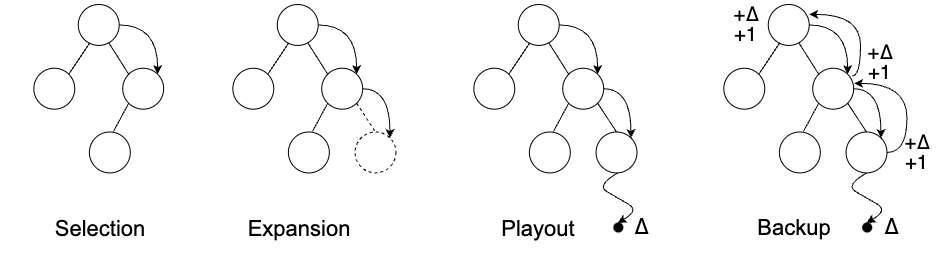

The diagram above was exported from draw.io. Its source (the exported page's mxGraphModel, read from the mxfile embedded in the PNG):
<mxGraphModel dx="1514" dy="1149" grid="1" gridSize="10" guides="1" tooltips="1" connect="1" arrows="1" fold="1" page="1" pageScale="1" pageWidth="1600" pageHeight="1200" math="0" shadow="0">
  <root>
    <mxCell id="0" />
    <mxCell id="1" parent="0" />
    <mxCell id="KgfiEO8SI0jNuHiTPpWw-55" value="" style="group" vertex="1" connectable="0" parent="1">
      <mxGeometry x="30" y="120" width="200" height="220" as="geometry" />
    </mxCell>
    <mxCell id="KgfiEO8SI0jNuHiTPpWw-57" value="" style="group" vertex="1" connectable="0" parent="KgfiEO8SI0jNuHiTPpWw-55">
      <mxGeometry width="200" height="170" as="geometry" />
    </mxCell>
    <mxCell id="KgfiEO8SI0jNuHiTPpWw-58" style="edgeStyle=none;shape=connector;rounded=0;orthogonalLoop=1;jettySize=auto;html=1;exitX=0.284;exitY=0.934;exitDx=0;exitDy=0;entryX=1;entryY=0;entryDx=0;entryDy=0;strokeColor=default;align=center;verticalAlign=middle;fontFamily=Helvetica;fontSize=11;fontColor=default;labelBackgroundColor=default;startFill=0;endArrow=none;exitPerimeter=0;" edge="1" parent="KgfiEO8SI0jNuHiTPpWw-57" source="KgfiEO8SI0jNuHiTPpWw-60" target="KgfiEO8SI0jNuHiTPpWw-65">
      <mxGeometry relative="1" as="geometry" />
    </mxCell>
    <mxCell id="KgfiEO8SI0jNuHiTPpWw-59" style="edgeStyle=orthogonalEdgeStyle;shape=connector;rounded=0;orthogonalLoop=1;jettySize=auto;html=1;exitX=1;exitY=0.5;exitDx=0;exitDy=0;entryX=1;entryY=0;entryDx=0;entryDy=0;strokeColor=default;align=center;verticalAlign=middle;fontFamily=Helvetica;fontSize=11;fontColor=default;labelBackgroundColor=default;startFill=0;endArrow=classic;curved=1;endFill=1;" edge="1" parent="KgfiEO8SI0jNuHiTPpWw-57" source="KgfiEO8SI0jNuHiTPpWw-60" target="KgfiEO8SI0jNuHiTPpWw-62">
      <mxGeometry relative="1" as="geometry" />
    </mxCell>
    <mxCell id="KgfiEO8SI0jNuHiTPpWw-60" value="" style="ellipse;whiteSpace=wrap;html=1;aspect=fixed;fillColor=none;" vertex="1" parent="KgfiEO8SI0jNuHiTPpWw-57">
      <mxGeometry x="77.77777777777779" width="40.925925925925924" height="40.925925925925924" as="geometry" />
    </mxCell>
    <mxCell id="KgfiEO8SI0jNuHiTPpWw-62" value="" style="ellipse;whiteSpace=wrap;html=1;aspect=fixed;fillColor=none;" vertex="1" parent="KgfiEO8SI0jNuHiTPpWw-57">
      <mxGeometry x="122.22222222222223" y="63.74999999999999" width="40.925925925925924" height="40.925925925925924" as="geometry" />
    </mxCell>
    <mxCell id="KgfiEO8SI0jNuHiTPpWw-65" value="" style="ellipse;whiteSpace=wrap;html=1;aspect=fixed;fillColor=none;" vertex="1" parent="KgfiEO8SI0jNuHiTPpWw-57">
      <mxGeometry x="33.333333333333336" y="63.74999999999999" width="40.925925925925924" height="40.925925925925924" as="geometry" />
    </mxCell>
    <mxCell id="KgfiEO8SI0jNuHiTPpWw-66" value="" style="ellipse;whiteSpace=wrap;html=1;aspect=fixed;fillColor=none;" vertex="1" parent="KgfiEO8SI0jNuHiTPpWw-57">
      <mxGeometry x="88.8888888888889" y="127.49999999999999" width="40.925925925925924" height="40.925925925925924" as="geometry" />
    </mxCell>
    <mxCell id="KgfiEO8SI0jNuHiTPpWw-68" style="rounded=0;orthogonalLoop=1;jettySize=auto;html=1;exitX=0.745;exitY=0.934;exitDx=0;exitDy=0;entryX=0;entryY=0;entryDx=0;entryDy=0;endArrow=none;startFill=0;exitPerimeter=0;" edge="1" parent="KgfiEO8SI0jNuHiTPpWw-57" source="KgfiEO8SI0jNuHiTPpWw-60" target="KgfiEO8SI0jNuHiTPpWw-62">
      <mxGeometry relative="1" as="geometry" />
    </mxCell>
    <mxCell id="KgfiEO8SI0jNuHiTPpWw-69" style="edgeStyle=none;shape=connector;rounded=0;orthogonalLoop=1;jettySize=auto;html=1;exitX=0;exitY=1;exitDx=0;exitDy=0;entryX=0.588;entryY=-0.012;entryDx=0;entryDy=0;entryPerimeter=0;strokeColor=default;align=center;verticalAlign=middle;fontFamily=Helvetica;fontSize=11;fontColor=default;labelBackgroundColor=default;startFill=0;endArrow=none;" edge="1" parent="KgfiEO8SI0jNuHiTPpWw-57" source="KgfiEO8SI0jNuHiTPpWw-62" target="KgfiEO8SI0jNuHiTPpWw-66">
      <mxGeometry relative="1" as="geometry" />
    </mxCell>
    <mxCell id="KgfiEO8SI0jNuHiTPpWw-435" value="" style="group" vertex="1" connectable="0" parent="1">
      <mxGeometry x="229" y="120" width="196.48148148148152" height="220" as="geometry" />
    </mxCell>
    <mxCell id="KgfiEO8SI0jNuHiTPpWw-9" style="edgeStyle=none;shape=connector;rounded=0;orthogonalLoop=1;jettySize=auto;html=1;exitX=0.284;exitY=0.934;exitDx=0;exitDy=0;entryX=1;entryY=0;entryDx=0;entryDy=0;strokeColor=default;align=center;verticalAlign=middle;fontFamily=Helvetica;fontSize=11;fontColor=default;labelBackgroundColor=default;startFill=0;endArrow=none;exitPerimeter=0;" edge="1" parent="KgfiEO8SI0jNuHiTPpWw-435" source="KgfiEO8SI0jNuHiTPpWw-1" target="KgfiEO8SI0jNuHiTPpWw-4">
      <mxGeometry relative="1" as="geometry" />
    </mxCell>
    <mxCell id="KgfiEO8SI0jNuHiTPpWw-13" style="edgeStyle=orthogonalEdgeStyle;shape=connector;rounded=0;orthogonalLoop=1;jettySize=auto;html=1;exitX=1;exitY=0.5;exitDx=0;exitDy=0;entryX=1;entryY=0;entryDx=0;entryDy=0;strokeColor=default;align=center;verticalAlign=middle;fontFamily=Helvetica;fontSize=11;fontColor=default;labelBackgroundColor=default;startFill=0;endArrow=classic;curved=1;endFill=1;" edge="1" parent="KgfiEO8SI0jNuHiTPpWw-435" source="KgfiEO8SI0jNuHiTPpWw-1" target="KgfiEO8SI0jNuHiTPpWw-2">
      <mxGeometry relative="1" as="geometry" />
    </mxCell>
    <mxCell id="KgfiEO8SI0jNuHiTPpWw-1" value="" style="ellipse;whiteSpace=wrap;html=1;aspect=fixed;fillColor=none;" vertex="1" parent="KgfiEO8SI0jNuHiTPpWw-435">
      <mxGeometry x="77.77777777777777" width="40.925925925925924" height="40.925925925925924" as="geometry" />
    </mxCell>
    <mxCell id="KgfiEO8SI0jNuHiTPpWw-12" style="edgeStyle=none;shape=connector;rounded=0;orthogonalLoop=1;jettySize=auto;html=1;exitX=1;exitY=1;exitDx=0;exitDy=0;entryX=0.5;entryY=0;entryDx=0;entryDy=0;strokeColor=default;align=center;verticalAlign=middle;fontFamily=Helvetica;fontSize=11;fontColor=default;labelBackgroundColor=default;startFill=0;endArrow=none;dashed=1;" edge="1" parent="KgfiEO8SI0jNuHiTPpWw-435" source="KgfiEO8SI0jNuHiTPpWw-2" target="KgfiEO8SI0jNuHiTPpWw-3">
      <mxGeometry relative="1" as="geometry" />
    </mxCell>
    <mxCell id="KgfiEO8SI0jNuHiTPpWw-117" style="edgeStyle=orthogonalEdgeStyle;shape=connector;curved=1;rounded=0;orthogonalLoop=1;jettySize=auto;html=1;exitX=1;exitY=0.5;exitDx=0;exitDy=0;entryX=1;entryY=0;entryDx=0;entryDy=0;strokeColor=default;align=center;verticalAlign=middle;fontFamily=Helvetica;fontSize=11;fontColor=default;labelBackgroundColor=default;startFill=0;endArrow=classic;endFill=1;" edge="1" parent="KgfiEO8SI0jNuHiTPpWw-435" source="KgfiEO8SI0jNuHiTPpWw-2" target="KgfiEO8SI0jNuHiTPpWw-3">
      <mxGeometry relative="1" as="geometry" />
    </mxCell>
    <mxCell id="KgfiEO8SI0jNuHiTPpWw-2" value="" style="ellipse;whiteSpace=wrap;html=1;aspect=fixed;fillColor=none;" vertex="1" parent="KgfiEO8SI0jNuHiTPpWw-435">
      <mxGeometry x="122.22222222222223" y="63.75" width="40.925925925925924" height="40.925925925925924" as="geometry" />
    </mxCell>
    <mxCell id="KgfiEO8SI0jNuHiTPpWw-3" value="" style="ellipse;whiteSpace=wrap;html=1;aspect=fixed;fillColor=none;dashed=1;" vertex="1" parent="KgfiEO8SI0jNuHiTPpWw-435">
      <mxGeometry x="155.55555555555554" y="127.5" width="40.925925925925924" height="40.925925925925924" as="geometry" />
    </mxCell>
    <mxCell id="KgfiEO8SI0jNuHiTPpWw-4" value="" style="ellipse;whiteSpace=wrap;html=1;aspect=fixed;fillColor=none;" vertex="1" parent="KgfiEO8SI0jNuHiTPpWw-435">
      <mxGeometry x="33.333333333333314" y="63.75" width="40.925925925925924" height="40.925925925925924" as="geometry" />
    </mxCell>
    <mxCell id="KgfiEO8SI0jNuHiTPpWw-5" value="" style="ellipse;whiteSpace=wrap;html=1;aspect=fixed;fillColor=none;" vertex="1" parent="KgfiEO8SI0jNuHiTPpWw-435">
      <mxGeometry x="88.88888888888891" y="127.5" width="40.925925925925924" height="40.925925925925924" as="geometry" />
    </mxCell>
    <mxCell id="KgfiEO8SI0jNuHiTPpWw-7" style="rounded=0;orthogonalLoop=1;jettySize=auto;html=1;exitX=0.745;exitY=0.934;exitDx=0;exitDy=0;entryX=0;entryY=0;entryDx=0;entryDy=0;endArrow=none;startFill=0;exitPerimeter=0;" edge="1" parent="KgfiEO8SI0jNuHiTPpWw-435" source="KgfiEO8SI0jNuHiTPpWw-1" target="KgfiEO8SI0jNuHiTPpWw-2">
      <mxGeometry relative="1" as="geometry" />
    </mxCell>
    <mxCell id="KgfiEO8SI0jNuHiTPpWw-11" style="edgeStyle=none;shape=connector;rounded=0;orthogonalLoop=1;jettySize=auto;html=1;exitX=0;exitY=1;exitDx=0;exitDy=0;entryX=0.588;entryY=-0.012;entryDx=0;entryDy=0;entryPerimeter=0;strokeColor=default;align=center;verticalAlign=middle;fontFamily=Helvetica;fontSize=11;fontColor=default;labelBackgroundColor=default;startFill=0;endArrow=none;" edge="1" parent="KgfiEO8SI0jNuHiTPpWw-435" source="KgfiEO8SI0jNuHiTPpWw-2" target="KgfiEO8SI0jNuHiTPpWw-5">
      <mxGeometry relative="1" as="geometry" />
    </mxCell>
    <mxCell id="KgfiEO8SI0jNuHiTPpWw-453" value="" style="group" vertex="1" connectable="0" parent="1">
      <mxGeometry x="470" y="120" width="220" height="243" as="geometry" />
    </mxCell>
    <mxCell id="KgfiEO8SI0jNuHiTPpWw-126" value="∆" style="text;html=1;align=center;verticalAlign=middle;resizable=0;points=[];autosize=1;strokeColor=none;fillColor=none;fontFamily=Helvetica;fontSize=22;fontColor=default;labelBackgroundColor=none;" vertex="1" parent="KgfiEO8SI0jNuHiTPpWw-453">
      <mxGeometry x="180" y="203" width="40" height="40" as="geometry" />
    </mxCell>
    <mxCell id="KgfiEO8SI0jNuHiTPpWw-111" value="Playout" style="text;align=center;verticalAlign=middle;rounded=0;fontFamily=Arial;fontSize=22;labelBackgroundColor=none;opacity=0;fillColor=default;fontStyle=0;fontColor=default;labelBorderColor=none;html=1;whiteSpace=wrap;" vertex="1" parent="KgfiEO8SI0jNuHiTPpWw-453">
      <mxGeometry x="68.24" y="210" width="60" height="30" as="geometry" />
    </mxCell>
    <mxCell id="KgfiEO8SI0jNuHiTPpWw-112" value="" style="shape=waypoint;sketch=0;fillStyle=solid;size=6;pointerEvents=1;points=[];fillColor=none;resizable=0;rotatable=0;perimeter=centerPerimeter;snapToPoint=1;fontFamily=Helvetica;fontSize=11;fontColor=default;labelBackgroundColor=default;strokeWidth=3;" vertex="1" parent="KgfiEO8SI0jNuHiTPpWw-453">
      <mxGeometry x="167.86" y="213" width="20" height="20" as="geometry" />
    </mxCell>
    <mxCell id="KgfiEO8SI0jNuHiTPpWw-110" value="" style="edgeStyle=isometricEdgeStyle;endArrow=none;html=1;rounded=0;strokeColor=default;align=center;verticalAlign=middle;fontFamily=Helvetica;fontSize=11;fontColor=default;labelBackgroundColor=default;curved=1;endFill=1;startFill=1;startArrow=classic;" edge="1" parent="KgfiEO8SI0jNuHiTPpWw-453">
      <mxGeometry width="50" height="100" relative="1" as="geometry">
        <mxPoint x="177.21000000000004" y="218.43000000000006" as="sourcePoint" />
        <mxPoint x="177.21000000000004" y="168.43000000000006" as="targetPoint" />
      </mxGeometry>
    </mxCell>
    <mxCell id="KgfiEO8SI0jNuHiTPpWw-97" style="edgeStyle=none;shape=connector;rounded=0;orthogonalLoop=1;jettySize=auto;html=1;exitX=0.284;exitY=0.934;exitDx=0;exitDy=0;entryX=1;entryY=0;entryDx=0;entryDy=0;strokeColor=default;align=center;verticalAlign=middle;fontFamily=Helvetica;fontSize=11;fontColor=default;labelBackgroundColor=default;startFill=0;endArrow=none;exitPerimeter=0;" edge="1" parent="KgfiEO8SI0jNuHiTPpWw-453" source="KgfiEO8SI0jNuHiTPpWw-99" target="KgfiEO8SI0jNuHiTPpWw-105">
      <mxGeometry relative="1" as="geometry" />
    </mxCell>
    <mxCell id="KgfiEO8SI0jNuHiTPpWw-98" style="edgeStyle=orthogonalEdgeStyle;shape=connector;rounded=0;orthogonalLoop=1;jettySize=auto;html=1;exitX=1;exitY=0.5;exitDx=0;exitDy=0;entryX=1;entryY=0;entryDx=0;entryDy=0;strokeColor=default;align=center;verticalAlign=middle;fontFamily=Helvetica;fontSize=11;fontColor=default;labelBackgroundColor=default;startFill=0;endArrow=classic;curved=1;endFill=1;" edge="1" parent="KgfiEO8SI0jNuHiTPpWw-453" source="KgfiEO8SI0jNuHiTPpWw-99" target="KgfiEO8SI0jNuHiTPpWw-102">
      <mxGeometry relative="1" as="geometry" />
    </mxCell>
    <mxCell id="KgfiEO8SI0jNuHiTPpWw-99" value="" style="ellipse;whiteSpace=wrap;html=1;aspect=fixed;fillColor=none;" vertex="1" parent="KgfiEO8SI0jNuHiTPpWw-453">
      <mxGeometry x="77.77777777777777" width="40.925925925925924" height="40.925925925925924" as="geometry" />
    </mxCell>
    <mxCell id="KgfiEO8SI0jNuHiTPpWw-100" style="edgeStyle=none;shape=connector;rounded=0;orthogonalLoop=1;jettySize=auto;html=1;exitX=1;exitY=1;exitDx=0;exitDy=0;entryX=0.5;entryY=0;entryDx=0;entryDy=0;strokeColor=default;align=center;verticalAlign=middle;fontFamily=Helvetica;fontSize=11;fontColor=default;labelBackgroundColor=default;startFill=0;endArrow=none;" edge="1" parent="KgfiEO8SI0jNuHiTPpWw-453" source="KgfiEO8SI0jNuHiTPpWw-102" target="KgfiEO8SI0jNuHiTPpWw-103">
      <mxGeometry relative="1" as="geometry" />
    </mxCell>
    <mxCell id="KgfiEO8SI0jNuHiTPpWw-118" style="edgeStyle=orthogonalEdgeStyle;shape=connector;curved=1;rounded=0;orthogonalLoop=1;jettySize=auto;html=1;exitX=1;exitY=0.5;exitDx=0;exitDy=0;entryX=1;entryY=0;entryDx=0;entryDy=0;strokeColor=default;align=center;verticalAlign=middle;fontFamily=Helvetica;fontSize=11;fontColor=default;labelBackgroundColor=default;startFill=0;endArrow=classic;endFill=1;" edge="1" parent="KgfiEO8SI0jNuHiTPpWw-453" source="KgfiEO8SI0jNuHiTPpWw-102" target="KgfiEO8SI0jNuHiTPpWw-103">
      <mxGeometry relative="1" as="geometry" />
    </mxCell>
    <mxCell id="KgfiEO8SI0jNuHiTPpWw-102" value="" style="ellipse;whiteSpace=wrap;html=1;aspect=fixed;fillColor=none;" vertex="1" parent="KgfiEO8SI0jNuHiTPpWw-453">
      <mxGeometry x="122.22222222222223" y="63.75" width="40.925925925925924" height="40.925925925925924" as="geometry" />
    </mxCell>
    <mxCell id="KgfiEO8SI0jNuHiTPpWw-103" value="" style="ellipse;whiteSpace=wrap;html=1;aspect=fixed;fillColor=none;" vertex="1" parent="KgfiEO8SI0jNuHiTPpWw-453">
      <mxGeometry x="155.55555555555554" y="127.5" width="40.925925925925924" height="40.925925925925924" as="geometry" />
    </mxCell>
    <mxCell id="KgfiEO8SI0jNuHiTPpWw-105" value="" style="ellipse;whiteSpace=wrap;html=1;aspect=fixed;fillColor=none;" vertex="1" parent="KgfiEO8SI0jNuHiTPpWw-453">
      <mxGeometry x="33.33333333333334" y="63.75" width="40.925925925925924" height="40.925925925925924" as="geometry" />
    </mxCell>
    <mxCell id="KgfiEO8SI0jNuHiTPpWw-106" value="" style="ellipse;whiteSpace=wrap;html=1;aspect=fixed;fillColor=none;" vertex="1" parent="KgfiEO8SI0jNuHiTPpWw-453">
      <mxGeometry x="88.88888888888891" y="127.5" width="40.925925925925924" height="40.925925925925924" as="geometry" />
    </mxCell>
    <mxCell id="KgfiEO8SI0jNuHiTPpWw-108" style="rounded=0;orthogonalLoop=1;jettySize=auto;html=1;exitX=0.745;exitY=0.934;exitDx=0;exitDy=0;entryX=0;entryY=0;entryDx=0;entryDy=0;endArrow=none;startFill=0;exitPerimeter=0;" edge="1" parent="KgfiEO8SI0jNuHiTPpWw-453" source="KgfiEO8SI0jNuHiTPpWw-99" target="KgfiEO8SI0jNuHiTPpWw-102">
      <mxGeometry relative="1" as="geometry" />
    </mxCell>
    <mxCell id="KgfiEO8SI0jNuHiTPpWw-109" style="edgeStyle=none;shape=connector;rounded=0;orthogonalLoop=1;jettySize=auto;html=1;exitX=0;exitY=1;exitDx=0;exitDy=0;entryX=0.588;entryY=-0.012;entryDx=0;entryDy=0;entryPerimeter=0;strokeColor=default;align=center;verticalAlign=middle;fontFamily=Helvetica;fontSize=11;fontColor=default;labelBackgroundColor=default;startFill=0;endArrow=none;" edge="1" parent="KgfiEO8SI0jNuHiTPpWw-453" source="KgfiEO8SI0jNuHiTPpWw-102" target="KgfiEO8SI0jNuHiTPpWw-106">
      <mxGeometry relative="1" as="geometry" />
    </mxCell>
    <mxCell id="KgfiEO8SI0jNuHiTPpWw-56" value="Selection" style="text;align=center;verticalAlign=middle;rounded=0;fontFamily=Arial;fontSize=22;labelBackgroundColor=none;opacity=0;fillColor=default;fontStyle=0;fontColor=default;labelBorderColor=none;html=1;whiteSpace=wrap;" vertex="1" parent="1">
      <mxGeometry x="100" y="330" width="60" height="30" as="geometry" />
    </mxCell>
    <mxCell id="KgfiEO8SI0jNuHiTPpWw-17" value="Expansion" style="text;align=center;verticalAlign=middle;rounded=0;fontFamily=Arial;fontSize=22;labelBackgroundColor=none;opacity=0;fillColor=default;fontStyle=0;fontColor=default;labelBorderColor=none;html=1;whiteSpace=wrap;" vertex="1" parent="1">
      <mxGeometry x="298.81" y="330" width="60" height="30" as="geometry" />
    </mxCell>
    <mxCell id="KgfiEO8SI0jNuHiTPpWw-486" value="" style="group" vertex="1" connectable="0" parent="1">
      <mxGeometry x="720" y="120" width="220" height="270" as="geometry" />
    </mxCell>
    <mxCell id="KgfiEO8SI0jNuHiTPpWw-72" value="Backup" style="text;align=center;verticalAlign=middle;rounded=0;fontFamily=Arial;fontSize=22;labelBackgroundColor=none;opacity=0;fillColor=default;fontStyle=0;fontColor=default;labelBorderColor=none;html=1;whiteSpace=wrap;" vertex="1" parent="KgfiEO8SI0jNuHiTPpWw-486">
      <mxGeometry x="74.26" y="209" width="60" height="30" as="geometry" />
    </mxCell>
    <mxCell id="KgfiEO8SI0jNuHiTPpWw-91" value="" style="shape=waypoint;sketch=0;fillStyle=solid;size=6;pointerEvents=1;points=[];fillColor=none;resizable=0;rotatable=0;perimeter=centerPerimeter;snapToPoint=1;fontFamily=Helvetica;fontSize=11;fontColor=default;labelBackgroundColor=default;strokeWidth=3;" vertex="1" parent="KgfiEO8SI0jNuHiTPpWw-486">
      <mxGeometry x="166.66999999999996" y="213" width="20" height="20" as="geometry" />
    </mxCell>
    <mxCell id="KgfiEO8SI0jNuHiTPpWw-90" value="" style="edgeStyle=isometricEdgeStyle;endArrow=none;html=1;rounded=0;strokeColor=default;align=center;verticalAlign=middle;fontFamily=Helvetica;fontSize=11;fontColor=default;labelBackgroundColor=default;curved=1;endFill=1;startFill=1;startArrow=classic;" edge="1" parent="KgfiEO8SI0jNuHiTPpWw-486">
      <mxGeometry width="50" height="100" relative="1" as="geometry">
        <mxPoint x="176.01999999999998" y="218.43000000000006" as="sourcePoint" />
        <mxPoint x="176.01999999999998" y="168.43000000000006" as="targetPoint" />
      </mxGeometry>
    </mxCell>
    <mxCell id="KgfiEO8SI0jNuHiTPpWw-74" style="edgeStyle=none;shape=connector;rounded=0;orthogonalLoop=1;jettySize=auto;html=1;exitX=0.284;exitY=0.934;exitDx=0;exitDy=0;entryX=1;entryY=0;entryDx=0;entryDy=0;strokeColor=default;align=center;verticalAlign=middle;fontFamily=Helvetica;fontSize=11;fontColor=default;labelBackgroundColor=default;startFill=0;endArrow=none;exitPerimeter=0;" edge="1" parent="KgfiEO8SI0jNuHiTPpWw-486" source="KgfiEO8SI0jNuHiTPpWw-76" target="KgfiEO8SI0jNuHiTPpWw-82">
      <mxGeometry relative="1" as="geometry" />
    </mxCell>
    <mxCell id="KgfiEO8SI0jNuHiTPpWw-75" style="edgeStyle=orthogonalEdgeStyle;shape=connector;rounded=0;orthogonalLoop=1;jettySize=auto;html=1;exitX=1;exitY=0.5;exitDx=0;exitDy=0;entryX=1;entryY=0;entryDx=0;entryDy=0;strokeColor=default;align=center;verticalAlign=middle;fontFamily=Helvetica;fontSize=11;fontColor=default;labelBackgroundColor=default;startFill=0;endArrow=classic;curved=1;endFill=1;" edge="1" parent="KgfiEO8SI0jNuHiTPpWw-486" source="KgfiEO8SI0jNuHiTPpWw-76" target="KgfiEO8SI0jNuHiTPpWw-79">
      <mxGeometry relative="1" as="geometry" />
    </mxCell>
    <mxCell id="KgfiEO8SI0jNuHiTPpWw-123" style="edgeStyle=orthogonalEdgeStyle;shape=connector;curved=1;rounded=0;orthogonalLoop=1;jettySize=auto;html=1;exitX=1.001;exitY=0.241;exitDx=0;exitDy=0;strokeColor=default;align=center;verticalAlign=middle;fontFamily=Helvetica;fontSize=11;fontColor=default;labelBackgroundColor=default;startFill=1;endArrow=none;endFill=1;startArrow=classic;exitPerimeter=0;entryX=0.964;entryY=0.192;entryDx=0;entryDy=0;entryPerimeter=0;" edge="1" parent="KgfiEO8SI0jNuHiTPpWw-486" source="KgfiEO8SI0jNuHiTPpWw-76" target="KgfiEO8SI0jNuHiTPpWw-79">
      <mxGeometry relative="1" as="geometry">
        <mxPoint x="170" y="75" as="targetPoint" />
        <Array as="points">
          <mxPoint x="170" y="10" />
          <mxPoint x="170" y="72" />
        </Array>
      </mxGeometry>
    </mxCell>
    <mxCell id="KgfiEO8SI0jNuHiTPpWw-76" value="" style="ellipse;whiteSpace=wrap;html=1;aspect=fixed;fillColor=none;" vertex="1" parent="KgfiEO8SI0jNuHiTPpWw-486">
      <mxGeometry x="77.77777777777783" width="40.925925925925924" height="40.925925925925924" as="geometry" />
    </mxCell>
    <mxCell id="KgfiEO8SI0jNuHiTPpWw-77" style="edgeStyle=none;shape=connector;rounded=0;orthogonalLoop=1;jettySize=auto;html=1;exitX=1;exitY=1;exitDx=0;exitDy=0;entryX=0.5;entryY=0;entryDx=0;entryDy=0;strokeColor=default;align=center;verticalAlign=middle;fontFamily=Helvetica;fontSize=11;fontColor=default;labelBackgroundColor=default;startFill=0;endArrow=none;" edge="1" parent="KgfiEO8SI0jNuHiTPpWw-486" source="KgfiEO8SI0jNuHiTPpWw-79" target="KgfiEO8SI0jNuHiTPpWw-80">
      <mxGeometry relative="1" as="geometry" />
    </mxCell>
    <mxCell id="KgfiEO8SI0jNuHiTPpWw-119" style="edgeStyle=orthogonalEdgeStyle;shape=connector;curved=1;rounded=0;orthogonalLoop=1;jettySize=auto;html=1;exitX=1;exitY=0.5;exitDx=0;exitDy=0;entryX=1;entryY=0;entryDx=0;entryDy=0;strokeColor=default;align=center;verticalAlign=middle;fontFamily=Helvetica;fontSize=11;fontColor=default;labelBackgroundColor=default;startFill=0;endArrow=classic;endFill=1;" edge="1" parent="KgfiEO8SI0jNuHiTPpWw-486" source="KgfiEO8SI0jNuHiTPpWw-79" target="KgfiEO8SI0jNuHiTPpWw-80">
      <mxGeometry relative="1" as="geometry" />
    </mxCell>
    <mxCell id="KgfiEO8SI0jNuHiTPpWw-79" value="" style="ellipse;whiteSpace=wrap;html=1;aspect=fixed;fillColor=none;" vertex="1" parent="KgfiEO8SI0jNuHiTPpWw-486">
      <mxGeometry x="122.22222222222217" y="63.75" width="40.925925925925924" height="40.925925925925924" as="geometry" />
    </mxCell>
    <mxCell id="KgfiEO8SI0jNuHiTPpWw-121" style="edgeStyle=orthogonalEdgeStyle;shape=connector;rounded=0;orthogonalLoop=1;jettySize=auto;html=1;exitX=1;exitY=0.5;exitDx=0;exitDy=0;strokeColor=default;align=center;verticalAlign=middle;fontFamily=Helvetica;fontSize=11;fontColor=default;labelBackgroundColor=default;startFill=0;endArrow=classic;endFill=1;entryX=1.009;entryY=0.368;entryDx=0;entryDy=0;entryPerimeter=0;elbow=vertical;curved=1;" edge="1" parent="KgfiEO8SI0jNuHiTPpWw-486" source="KgfiEO8SI0jNuHiTPpWw-80" target="KgfiEO8SI0jNuHiTPpWw-79">
      <mxGeometry relative="1" as="geometry">
        <mxPoint x="190.0000000000001" y="65" as="targetPoint" />
      </mxGeometry>
    </mxCell>
    <mxCell id="KgfiEO8SI0jNuHiTPpWw-80" value="" style="ellipse;whiteSpace=wrap;html=1;aspect=fixed;fillColor=none;" vertex="1" parent="KgfiEO8SI0jNuHiTPpWw-486">
      <mxGeometry x="155.55555555555554" y="127.5" width="40.925925925925924" height="40.925925925925924" as="geometry" />
    </mxCell>
    <mxCell id="KgfiEO8SI0jNuHiTPpWw-82" value="" style="ellipse;whiteSpace=wrap;html=1;aspect=fixed;fillColor=none;" vertex="1" parent="KgfiEO8SI0jNuHiTPpWw-486">
      <mxGeometry x="33.333333333333314" y="63.75" width="40.925925925925924" height="40.925925925925924" as="geometry" />
    </mxCell>
    <mxCell id="KgfiEO8SI0jNuHiTPpWw-83" value="" style="ellipse;whiteSpace=wrap;html=1;aspect=fixed;fillColor=none;" vertex="1" parent="KgfiEO8SI0jNuHiTPpWw-486">
      <mxGeometry x="88.88888888888891" y="127.5" width="40.925925925925924" height="40.925925925925924" as="geometry" />
    </mxCell>
    <mxCell id="KgfiEO8SI0jNuHiTPpWw-85" style="rounded=0;orthogonalLoop=1;jettySize=auto;html=1;exitX=0.745;exitY=0.934;exitDx=0;exitDy=0;entryX=0;entryY=0;entryDx=0;entryDy=0;endArrow=none;startFill=0;exitPerimeter=0;" edge="1" parent="KgfiEO8SI0jNuHiTPpWw-486" source="KgfiEO8SI0jNuHiTPpWw-76" target="KgfiEO8SI0jNuHiTPpWw-79">
      <mxGeometry relative="1" as="geometry" />
    </mxCell>
    <mxCell id="KgfiEO8SI0jNuHiTPpWw-86" style="edgeStyle=none;shape=connector;rounded=0;orthogonalLoop=1;jettySize=auto;html=1;exitX=0;exitY=1;exitDx=0;exitDy=0;entryX=0.588;entryY=-0.012;entryDx=0;entryDy=0;entryPerimeter=0;strokeColor=default;align=center;verticalAlign=middle;fontFamily=Helvetica;fontSize=11;fontColor=default;labelBackgroundColor=default;startFill=0;endArrow=none;" edge="1" parent="KgfiEO8SI0jNuHiTPpWw-486" source="KgfiEO8SI0jNuHiTPpWw-79" target="KgfiEO8SI0jNuHiTPpWw-83">
      <mxGeometry relative="1" as="geometry" />
    </mxCell>
    <mxCell id="KgfiEO8SI0jNuHiTPpWw-127" value="∆" style="text;html=1;align=center;verticalAlign=middle;resizable=0;points=[];autosize=1;strokeColor=none;fillColor=none;fontFamily=Helvetica;fontSize=22;fontColor=default;labelBackgroundColor=none;" vertex="1" parent="KgfiEO8SI0jNuHiTPpWw-486">
      <mxGeometry x="180" y="203" width="40" height="40" as="geometry" />
    </mxCell>
    <mxCell id="KgfiEO8SI0jNuHiTPpWw-488" value="&lt;div style=&quot;line-height: 100%;&quot;&gt;+∆&lt;div&gt;+1&lt;/div&gt;&lt;/div&gt;" style="text;html=1;align=center;verticalAlign=middle;resizable=0;points=[];autosize=1;strokeColor=none;fillColor=none;fontFamily=Helvetica;fontSize=20;fontColor=default;labelBackgroundColor=none;" vertex="1" parent="KgfiEO8SI0jNuHiTPpWw-486">
      <mxGeometry x="164" y="33" width="50" height="50" as="geometry" />
    </mxCell>
    <mxCell id="KgfiEO8SI0jNuHiTPpWw-489" value="&lt;div style=&quot;line-height: 100%;&quot;&gt;+∆&lt;div&gt;+1&lt;/div&gt;&lt;/div&gt;" style="text;html=1;align=center;verticalAlign=middle;resizable=0;points=[];autosize=1;strokeColor=none;fillColor=none;fontFamily=Helvetica;fontSize=20;fontColor=default;labelBackgroundColor=none;" vertex="1" parent="KgfiEO8SI0jNuHiTPpWw-486">
      <mxGeometry x="30" y="-4.539999999999992" width="50" height="50" as="geometry" />
    </mxCell>
    <mxCell id="KgfiEO8SI0jNuHiTPpWw-487" value="&lt;div style=&quot;line-height: 100%;&quot;&gt;+∆&lt;div&gt;+1&lt;/div&gt;&lt;/div&gt;" style="text;html=1;align=center;verticalAlign=middle;resizable=0;points=[];autosize=1;strokeColor=none;fillColor=none;fontFamily=Helvetica;fontSize=20;fontColor=default;labelBackgroundColor=none;" vertex="1" parent="1">
      <mxGeometry x="921" y="243" width="50" height="50" as="geometry" />
    </mxCell>
  </root>
</mxGraphModel>